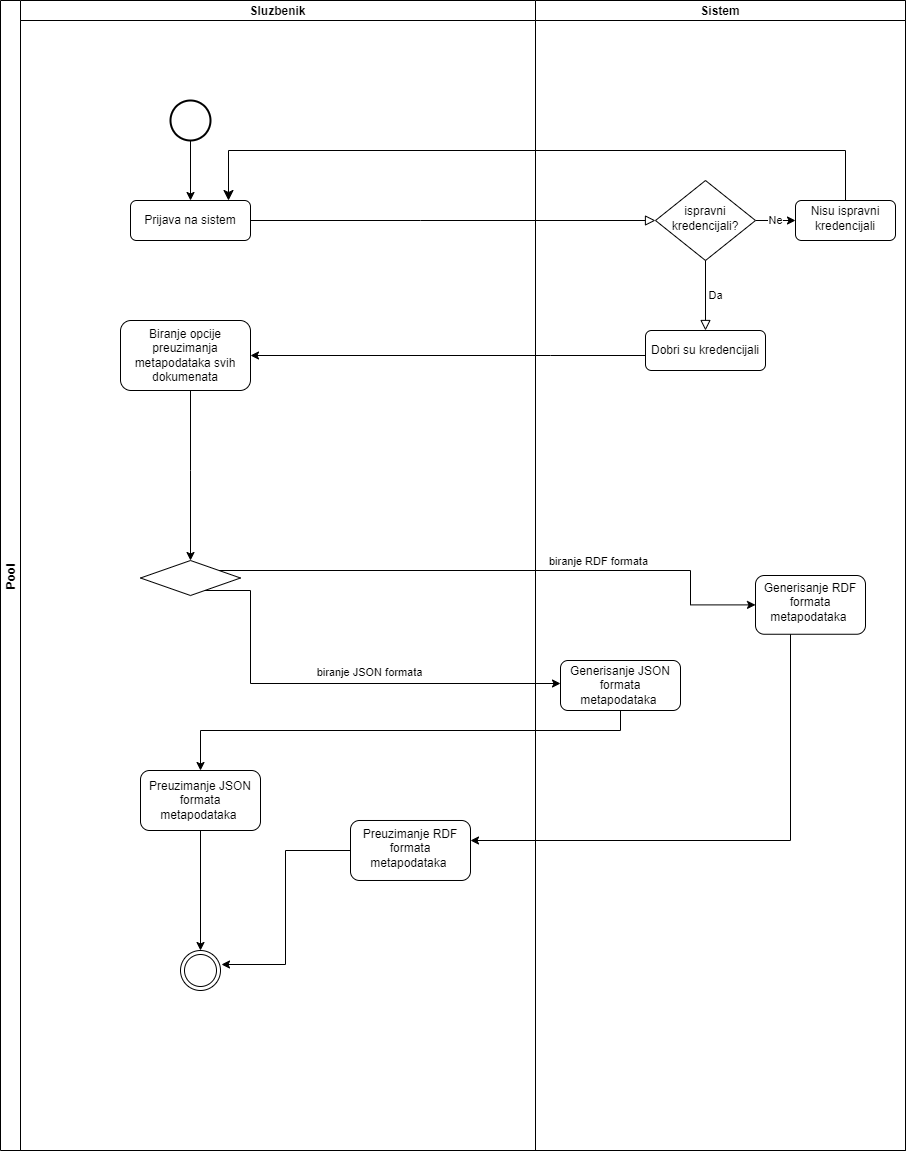

The diagram above was exported from draw.io. Its source (the exported page's mxGraphModel, read from the mxfile embedded in the PNG):
<mxGraphModel dx="1434" dy="764" grid="1" gridSize="10" guides="1" tooltips="1" connect="1" arrows="1" fold="1" page="1" pageScale="1" pageWidth="827" pageHeight="1169" math="0" shadow="0">
  <root>
    <mxCell id="WIyWlLk6GJQsqaUBKTNV-0" />
    <mxCell id="WIyWlLk6GJQsqaUBKTNV-1" parent="WIyWlLk6GJQsqaUBKTNV-0" />
    <mxCell id="4AsWnXmblwv0kJuJn1v8-4" value="Pool" style="swimlane;childLayout=stackLayout;resizeParent=1;resizeParentMax=0;startSize=20;horizontal=0;horizontalStack=1;" parent="WIyWlLk6GJQsqaUBKTNV-1" vertex="1">
      <mxGeometry x="50" y="10" width="905" height="1150" as="geometry" />
    </mxCell>
    <mxCell id="WIyWlLk6GJQsqaUBKTNV-2" value="" style="rounded=0;html=1;jettySize=auto;orthogonalLoop=1;fontSize=11;endArrow=block;endFill=0;endSize=8;strokeWidth=1;shadow=0;labelBackgroundColor=none;edgeStyle=orthogonalEdgeStyle;" parent="4AsWnXmblwv0kJuJn1v8-4" source="WIyWlLk6GJQsqaUBKTNV-3" target="WIyWlLk6GJQsqaUBKTNV-6" edge="1">
      <mxGeometry relative="1" as="geometry">
        <Array as="points">
          <mxPoint x="420" y="220" />
          <mxPoint x="420" y="220" />
        </Array>
      </mxGeometry>
    </mxCell>
    <mxCell id="4AsWnXmblwv0kJuJn1v8-15" value="" style="edgeStyle=elbowEdgeStyle;elbow=vertical;endArrow=classic;html=1;curved=0;rounded=0;endSize=8;startSize=8;exitX=0.5;exitY=0;exitDx=0;exitDy=0;" parent="4AsWnXmblwv0kJuJn1v8-4" source="4AsWnXmblwv0kJuJn1v8-13" edge="1">
      <mxGeometry width="50" height="50" relative="1" as="geometry">
        <mxPoint x="650" y="340" as="sourcePoint" />
        <mxPoint x="228" y="200" as="targetPoint" />
        <Array as="points">
          <mxPoint x="600" y="150" />
          <mxPoint x="450" y="280" />
        </Array>
      </mxGeometry>
    </mxCell>
    <mxCell id="4AsWnXmblwv0kJuJn1v8-17" value="" style="edgeStyle=orthogonalEdgeStyle;rounded=0;orthogonalLoop=1;jettySize=auto;html=1;" parent="4AsWnXmblwv0kJuJn1v8-4" source="4AsWnXmblwv0kJuJn1v8-10" target="4AsWnXmblwv0kJuJn1v8-16" edge="1">
      <mxGeometry relative="1" as="geometry">
        <Array as="points">
          <mxPoint x="550" y="355" />
          <mxPoint x="550" y="355" />
        </Array>
      </mxGeometry>
    </mxCell>
    <mxCell id="4AsWnXmblwv0kJuJn1v8-5" value="Sluzbenik" style="swimlane;startSize=20;" parent="4AsWnXmblwv0kJuJn1v8-4" vertex="1">
      <mxGeometry x="20" width="515" height="1150" as="geometry" />
    </mxCell>
    <mxCell id="WIyWlLk6GJQsqaUBKTNV-3" value="Prijava na sistem&lt;br&gt;" style="rounded=1;whiteSpace=wrap;html=1;fontSize=12;glass=0;strokeWidth=1;shadow=0;" parent="4AsWnXmblwv0kJuJn1v8-5" vertex="1">
      <mxGeometry x="110" y="200" width="120" height="40" as="geometry" />
    </mxCell>
    <mxCell id="4AsWnXmblwv0kJuJn1v8-9" value="" style="edgeStyle=orthogonalEdgeStyle;rounded=0;orthogonalLoop=1;jettySize=auto;html=1;" parent="4AsWnXmblwv0kJuJn1v8-5" source="4AsWnXmblwv0kJuJn1v8-1" target="WIyWlLk6GJQsqaUBKTNV-3" edge="1">
      <mxGeometry relative="1" as="geometry" />
    </mxCell>
    <mxCell id="4AsWnXmblwv0kJuJn1v8-1" value="" style="strokeWidth=2;html=1;shape=mxgraph.flowchart.start_2;whiteSpace=wrap;" parent="4AsWnXmblwv0kJuJn1v8-5" vertex="1">
      <mxGeometry x="150" y="100" width="40" height="40" as="geometry" />
    </mxCell>
    <mxCell id="4AsWnXmblwv0kJuJn1v8-16" value="Biranje opcije preuzimanja metapodataka svih dokumenata" style="rounded=1;whiteSpace=wrap;html=1;glass=0;strokeWidth=1;shadow=0;" parent="4AsWnXmblwv0kJuJn1v8-5" vertex="1">
      <mxGeometry x="100" y="320" width="130" height="70" as="geometry" />
    </mxCell>
    <mxCell id="4AsWnXmblwv0kJuJn1v8-19" value="" style="edgeStyle=orthogonalEdgeStyle;rounded=0;orthogonalLoop=1;jettySize=auto;html=1;entryX=0.5;entryY=0;entryDx=0;entryDy=0;" parent="4AsWnXmblwv0kJuJn1v8-5" source="4AsWnXmblwv0kJuJn1v8-16" target="wC-P8XFjEXSDm_58LdaA-7" edge="1">
      <mxGeometry relative="1" as="geometry">
        <Array as="points">
          <mxPoint x="170" y="470" />
          <mxPoint x="170" y="470" />
        </Array>
        <mxPoint x="165" y="480" as="targetPoint" />
      </mxGeometry>
    </mxCell>
    <mxCell id="4AsWnXmblwv0kJuJn1v8-35" value="" style="ellipse;shape=doubleEllipse;whiteSpace=wrap;html=1;aspect=fixed;" parent="4AsWnXmblwv0kJuJn1v8-5" vertex="1">
      <mxGeometry x="160" y="950" width="40" height="40" as="geometry" />
    </mxCell>
    <mxCell id="wC-P8XFjEXSDm_58LdaA-4" value="" style="edgeStyle=orthogonalEdgeStyle;rounded=0;orthogonalLoop=1;jettySize=auto;html=1;exitX=0.5;exitY=1;exitDx=0;exitDy=0;" parent="4AsWnXmblwv0kJuJn1v8-5" source="wC-P8XFjEXSDm_58LdaA-18" target="4AsWnXmblwv0kJuJn1v8-35" edge="1">
      <mxGeometry relative="1" as="geometry">
        <mxPoint x="180" y="900" as="sourcePoint" />
      </mxGeometry>
    </mxCell>
    <mxCell id="wC-P8XFjEXSDm_58LdaA-7" value="" style="rhombus;whiteSpace=wrap;html=1;shadow=0;fontFamily=Helvetica;fontSize=12;align=center;strokeWidth=1;spacing=6;spacingTop=-4;" parent="4AsWnXmblwv0kJuJn1v8-5" vertex="1">
      <mxGeometry x="120" y="560" width="100" height="35" as="geometry" />
    </mxCell>
    <mxCell id="wC-P8XFjEXSDm_58LdaA-18" value="Preuzimanje JSON formata metapodataka&amp;nbsp;" style="rounded=1;whiteSpace=wrap;html=1;glass=0;strokeWidth=1;shadow=0;" parent="4AsWnXmblwv0kJuJn1v8-5" vertex="1">
      <mxGeometry x="120" y="770" width="120" height="60" as="geometry" />
    </mxCell>
    <mxCell id="wC-P8XFjEXSDm_58LdaA-20" value="Preuzimanje RDF formata metapodataka&amp;nbsp;" style="rounded=1;whiteSpace=wrap;html=1;shadow=0;strokeWidth=1;spacing=6;spacingTop=-4;" parent="4AsWnXmblwv0kJuJn1v8-5" vertex="1">
      <mxGeometry x="330" y="819.995" width="120" height="60" as="geometry" />
    </mxCell>
    <mxCell id="wC-P8XFjEXSDm_58LdaA-22" value="" style="edgeStyle=orthogonalEdgeStyle;rounded=0;orthogonalLoop=1;jettySize=auto;html=1;entryX=1.025;entryY=0.35;entryDx=0;entryDy=0;entryPerimeter=0;" parent="4AsWnXmblwv0kJuJn1v8-5" source="wC-P8XFjEXSDm_58LdaA-20" target="4AsWnXmblwv0kJuJn1v8-35" edge="1">
      <mxGeometry relative="1" as="geometry">
        <mxPoint x="190" y="840" as="sourcePoint" />
        <mxPoint x="190" y="960" as="targetPoint" />
      </mxGeometry>
    </mxCell>
    <mxCell id="4AsWnXmblwv0kJuJn1v8-6" value="Sistem" style="swimlane;startSize=20;" parent="4AsWnXmblwv0kJuJn1v8-4" vertex="1">
      <mxGeometry x="535" width="370" height="1150" as="geometry" />
    </mxCell>
    <mxCell id="4AsWnXmblwv0kJuJn1v8-14" value="Ne&lt;br&gt;" style="edgeStyle=orthogonalEdgeStyle;rounded=0;orthogonalLoop=1;jettySize=auto;html=1;" parent="4AsWnXmblwv0kJuJn1v8-6" source="WIyWlLk6GJQsqaUBKTNV-6" target="4AsWnXmblwv0kJuJn1v8-13" edge="1">
      <mxGeometry relative="1" as="geometry" />
    </mxCell>
    <mxCell id="WIyWlLk6GJQsqaUBKTNV-6" value="ispravni kredencijali?" style="rhombus;whiteSpace=wrap;html=1;shadow=0;fontFamily=Helvetica;fontSize=12;align=center;strokeWidth=1;spacing=6;spacingTop=-4;" parent="4AsWnXmblwv0kJuJn1v8-6" vertex="1">
      <mxGeometry x="120" y="180" width="100" height="80" as="geometry" />
    </mxCell>
    <mxCell id="WIyWlLk6GJQsqaUBKTNV-5" value="Da&lt;br&gt;" style="edgeStyle=orthogonalEdgeStyle;rounded=0;html=1;jettySize=auto;orthogonalLoop=1;fontSize=11;endArrow=block;endFill=0;endSize=8;strokeWidth=1;shadow=0;labelBackgroundColor=none;" parent="4AsWnXmblwv0kJuJn1v8-6" source="WIyWlLk6GJQsqaUBKTNV-6" edge="1">
      <mxGeometry y="10" relative="1" as="geometry">
        <mxPoint as="offset" />
        <mxPoint x="170" y="330" as="targetPoint" />
      </mxGeometry>
    </mxCell>
    <mxCell id="4AsWnXmblwv0kJuJn1v8-10" value="Dobri su kredencijali&lt;br&gt;" style="rounded=1;whiteSpace=wrap;html=1;fontSize=12;glass=0;strokeWidth=1;shadow=0;" parent="4AsWnXmblwv0kJuJn1v8-6" vertex="1">
      <mxGeometry x="110" y="330" width="120" height="40" as="geometry" />
    </mxCell>
    <mxCell id="4AsWnXmblwv0kJuJn1v8-13" value="Nisu ispravni kredencijali" style="rounded=1;whiteSpace=wrap;html=1;shadow=0;strokeWidth=1;spacing=6;spacingTop=-4;" parent="4AsWnXmblwv0kJuJn1v8-6" vertex="1">
      <mxGeometry x="260" y="200" width="100" height="40" as="geometry" />
    </mxCell>
    <mxCell id="wC-P8XFjEXSDm_58LdaA-9" value="Generisanje RDF formata metapodataka&amp;nbsp;" style="rounded=1;whiteSpace=wrap;html=1;shadow=0;strokeWidth=1;spacing=6;spacingTop=-4;" parent="4AsWnXmblwv0kJuJn1v8-6" vertex="1">
      <mxGeometry x="220" y="575" width="110" height="58.75" as="geometry" />
    </mxCell>
    <mxCell id="wC-P8XFjEXSDm_58LdaA-0" value="Generisanje JSON formata metapodataka&amp;nbsp;" style="rounded=1;whiteSpace=wrap;html=1;glass=0;strokeWidth=1;shadow=0;" parent="4AsWnXmblwv0kJuJn1v8-6" vertex="1">
      <mxGeometry x="25" y="660" width="120" height="50" as="geometry" />
    </mxCell>
    <mxCell id="wC-P8XFjEXSDm_58LdaA-10" value="" style="edgeStyle=orthogonalEdgeStyle;rounded=0;orthogonalLoop=1;jettySize=auto;html=1;" parent="4AsWnXmblwv0kJuJn1v8-4" source="wC-P8XFjEXSDm_58LdaA-7" target="wC-P8XFjEXSDm_58LdaA-9" edge="1">
      <mxGeometry relative="1" as="geometry">
        <Array as="points">
          <mxPoint x="690" y="570" />
        </Array>
      </mxGeometry>
    </mxCell>
    <mxCell id="wC-P8XFjEXSDm_58LdaA-13" value="biranje RDF formata" style="edgeLabel;html=1;align=center;verticalAlign=middle;resizable=0;points=[];" parent="wC-P8XFjEXSDm_58LdaA-10" vertex="1" connectable="0">
      <mxGeometry x="0.2581" y="2" relative="1" as="geometry">
        <mxPoint x="20" y="-8" as="offset" />
      </mxGeometry>
    </mxCell>
    <mxCell id="wC-P8XFjEXSDm_58LdaA-11" value="" style="edgeStyle=orthogonalEdgeStyle;rounded=0;orthogonalLoop=1;jettySize=auto;html=1;" parent="4AsWnXmblwv0kJuJn1v8-4" source="wC-P8XFjEXSDm_58LdaA-7" target="wC-P8XFjEXSDm_58LdaA-0" edge="1">
      <mxGeometry relative="1" as="geometry">
        <Array as="points">
          <mxPoint x="250" y="590" />
          <mxPoint x="250" y="683" />
        </Array>
      </mxGeometry>
    </mxCell>
    <mxCell id="wC-P8XFjEXSDm_58LdaA-12" value="biranje JSON formata" style="edgeLabel;html=1;align=center;verticalAlign=middle;resizable=0;points=[];" parent="wC-P8XFjEXSDm_58LdaA-11" vertex="1" connectable="0">
      <mxGeometry x="0.2447" y="1" relative="1" as="geometry">
        <mxPoint x="-22" y="-11" as="offset" />
      </mxGeometry>
    </mxCell>
    <mxCell id="wC-P8XFjEXSDm_58LdaA-19" value="" style="edgeStyle=orthogonalEdgeStyle;rounded=0;orthogonalLoop=1;jettySize=auto;html=1;" parent="4AsWnXmblwv0kJuJn1v8-4" source="wC-P8XFjEXSDm_58LdaA-0" target="wC-P8XFjEXSDm_58LdaA-18" edge="1">
      <mxGeometry relative="1" as="geometry">
        <Array as="points">
          <mxPoint x="620" y="730" />
          <mxPoint x="200" y="730" />
        </Array>
      </mxGeometry>
    </mxCell>
    <mxCell id="wC-P8XFjEXSDm_58LdaA-21" value="" style="edgeStyle=orthogonalEdgeStyle;rounded=0;orthogonalLoop=1;jettySize=auto;html=1;" parent="4AsWnXmblwv0kJuJn1v8-4" source="wC-P8XFjEXSDm_58LdaA-9" target="wC-P8XFjEXSDm_58LdaA-20" edge="1">
      <mxGeometry relative="1" as="geometry">
        <Array as="points">
          <mxPoint x="790" y="840" />
        </Array>
      </mxGeometry>
    </mxCell>
  </root>
</mxGraphModel>